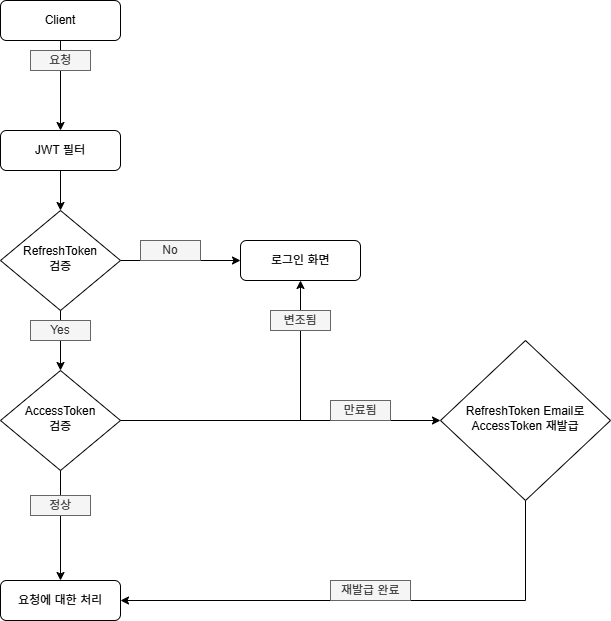

The diagram above was exported from draw.io. Its source (the exported page's mxGraphModel, read from the mxfile embedded in the PNG):
<mxGraphModel dx="1434" dy="752" grid="1" gridSize="10" guides="1" tooltips="1" connect="1" arrows="1" fold="1" page="1" pageScale="1" pageWidth="827" pageHeight="1169" math="0" shadow="0">
  <root>
    <mxCell id="WIyWlLk6GJQsqaUBKTNV-0" />
    <mxCell id="WIyWlLk6GJQsqaUBKTNV-1" parent="WIyWlLk6GJQsqaUBKTNV-0" />
    <mxCell id="Vx5FAjuReGrVfF7LuVQz-12" style="edgeStyle=orthogonalEdgeStyle;rounded=0;orthogonalLoop=1;jettySize=auto;html=1;" edge="1" parent="WIyWlLk6GJQsqaUBKTNV-1" source="WIyWlLk6GJQsqaUBKTNV-3" target="WIyWlLk6GJQsqaUBKTNV-7">
      <mxGeometry relative="1" as="geometry" />
    </mxCell>
    <mxCell id="WIyWlLk6GJQsqaUBKTNV-3" value="Client" style="rounded=1;whiteSpace=wrap;html=1;fontSize=12;glass=0;strokeWidth=1;shadow=0;" parent="WIyWlLk6GJQsqaUBKTNV-1" vertex="1">
      <mxGeometry x="160" y="80" width="120" height="40" as="geometry" />
    </mxCell>
    <mxCell id="Vx5FAjuReGrVfF7LuVQz-16" style="edgeStyle=orthogonalEdgeStyle;rounded=0;orthogonalLoop=1;jettySize=auto;html=1;" edge="1" parent="WIyWlLk6GJQsqaUBKTNV-1" source="WIyWlLk6GJQsqaUBKTNV-6">
      <mxGeometry relative="1" as="geometry">
        <mxPoint x="400" y="340" as="targetPoint" />
      </mxGeometry>
    </mxCell>
    <mxCell id="Vx5FAjuReGrVfF7LuVQz-19" style="edgeStyle=orthogonalEdgeStyle;rounded=0;orthogonalLoop=1;jettySize=auto;html=1;entryX=0.5;entryY=0;entryDx=0;entryDy=0;" edge="1" parent="WIyWlLk6GJQsqaUBKTNV-1" source="WIyWlLk6GJQsqaUBKTNV-6" target="Vx5FAjuReGrVfF7LuVQz-17">
      <mxGeometry relative="1" as="geometry" />
    </mxCell>
    <mxCell id="WIyWlLk6GJQsqaUBKTNV-6" value="RefreshToken&lt;div&gt;검증&lt;/div&gt;" style="rhombus;whiteSpace=wrap;html=1;shadow=0;fontFamily=Helvetica;fontSize=12;align=center;strokeWidth=1;spacing=6;spacingTop=-4;" parent="WIyWlLk6GJQsqaUBKTNV-1" vertex="1">
      <mxGeometry x="160" y="290" width="120" height="100" as="geometry" />
    </mxCell>
    <mxCell id="Vx5FAjuReGrVfF7LuVQz-15" style="edgeStyle=orthogonalEdgeStyle;rounded=0;orthogonalLoop=1;jettySize=auto;html=1;entryX=0.5;entryY=0;entryDx=0;entryDy=0;" edge="1" parent="WIyWlLk6GJQsqaUBKTNV-1" source="WIyWlLk6GJQsqaUBKTNV-7" target="WIyWlLk6GJQsqaUBKTNV-6">
      <mxGeometry relative="1" as="geometry" />
    </mxCell>
    <mxCell id="WIyWlLk6GJQsqaUBKTNV-7" value="JWT 필터" style="rounded=1;whiteSpace=wrap;html=1;fontSize=12;glass=0;strokeWidth=1;shadow=0;" parent="WIyWlLk6GJQsqaUBKTNV-1" vertex="1">
      <mxGeometry x="160" y="210" width="120" height="40" as="geometry" />
    </mxCell>
    <mxCell id="Vx5FAjuReGrVfF7LuVQz-1" value="요청" style="text;html=1;align=center;verticalAlign=middle;whiteSpace=wrap;rounded=0;fillColor=#f5f5f5;fontColor=#333333;strokeColor=#666666;" vertex="1" parent="WIyWlLk6GJQsqaUBKTNV-1">
      <mxGeometry x="190" y="130" width="60" height="20" as="geometry" />
    </mxCell>
    <mxCell id="Vx5FAjuReGrVfF7LuVQz-28" style="edgeStyle=orthogonalEdgeStyle;rounded=0;orthogonalLoop=1;jettySize=auto;html=1;entryX=0.5;entryY=1;entryDx=0;entryDy=0;" edge="1" parent="WIyWlLk6GJQsqaUBKTNV-1" source="Vx5FAjuReGrVfF7LuVQz-17" target="Vx5FAjuReGrVfF7LuVQz-21">
      <mxGeometry relative="1" as="geometry" />
    </mxCell>
    <mxCell id="Vx5FAjuReGrVfF7LuVQz-35" style="edgeStyle=orthogonalEdgeStyle;rounded=0;orthogonalLoop=1;jettySize=auto;html=1;" edge="1" parent="WIyWlLk6GJQsqaUBKTNV-1" source="Vx5FAjuReGrVfF7LuVQz-17" target="Vx5FAjuReGrVfF7LuVQz-34">
      <mxGeometry relative="1" as="geometry" />
    </mxCell>
    <mxCell id="Vx5FAjuReGrVfF7LuVQz-17" value="AccessToken&lt;div&gt;검증&lt;/div&gt;" style="rhombus;whiteSpace=wrap;html=1;shadow=0;fontFamily=Helvetica;fontSize=12;align=center;strokeWidth=1;spacing=6;spacingTop=-4;" vertex="1" parent="WIyWlLk6GJQsqaUBKTNV-1">
      <mxGeometry x="160" y="450" width="120" height="100" as="geometry" />
    </mxCell>
    <mxCell id="Vx5FAjuReGrVfF7LuVQz-18" value="Yes" style="text;html=1;align=center;verticalAlign=middle;whiteSpace=wrap;rounded=0;fillColor=#f5f5f5;fontColor=#333333;strokeColor=#666666;" vertex="1" parent="WIyWlLk6GJQsqaUBKTNV-1">
      <mxGeometry x="190" y="400" width="60" height="20" as="geometry" />
    </mxCell>
    <mxCell id="Vx5FAjuReGrVfF7LuVQz-20" value="No" style="text;html=1;align=center;verticalAlign=middle;whiteSpace=wrap;rounded=0;fillColor=#f5f5f5;fontColor=#333333;strokeColor=#666666;" vertex="1" parent="WIyWlLk6GJQsqaUBKTNV-1">
      <mxGeometry x="300" y="320" width="60" height="20" as="geometry" />
    </mxCell>
    <mxCell id="Vx5FAjuReGrVfF7LuVQz-21" value="로그인 화면" style="rounded=1;whiteSpace=wrap;html=1;fontSize=12;glass=0;strokeWidth=1;shadow=0;" vertex="1" parent="WIyWlLk6GJQsqaUBKTNV-1">
      <mxGeometry x="400" y="320" width="120" height="40" as="geometry" />
    </mxCell>
    <mxCell id="Vx5FAjuReGrVfF7LuVQz-27" value="" style="edgeStyle=orthogonalEdgeStyle;rounded=0;orthogonalLoop=1;jettySize=auto;html=1;entryX=0;entryY=0.5;entryDx=0;entryDy=0;" edge="1" parent="WIyWlLk6GJQsqaUBKTNV-1" source="Vx5FAjuReGrVfF7LuVQz-17" target="Vx5FAjuReGrVfF7LuVQz-31">
      <mxGeometry relative="1" as="geometry">
        <mxPoint x="540" y="500" as="targetPoint" />
        <mxPoint x="280" y="500" as="sourcePoint" />
      </mxGeometry>
    </mxCell>
    <mxCell id="Vx5FAjuReGrVfF7LuVQz-29" value="변조됨" style="text;html=1;align=center;verticalAlign=middle;whiteSpace=wrap;rounded=0;fillColor=#f5f5f5;fontColor=#333333;strokeColor=#666666;" vertex="1" parent="WIyWlLk6GJQsqaUBKTNV-1">
      <mxGeometry x="430" y="390" width="60" height="20" as="geometry" />
    </mxCell>
    <mxCell id="Vx5FAjuReGrVfF7LuVQz-36" style="edgeStyle=orthogonalEdgeStyle;rounded=0;orthogonalLoop=1;jettySize=auto;html=1;entryX=1;entryY=0.5;entryDx=0;entryDy=0;" edge="1" parent="WIyWlLk6GJQsqaUBKTNV-1" source="Vx5FAjuReGrVfF7LuVQz-31" target="Vx5FAjuReGrVfF7LuVQz-34">
      <mxGeometry relative="1" as="geometry">
        <Array as="points">
          <mxPoint x="685" y="680" />
        </Array>
      </mxGeometry>
    </mxCell>
    <mxCell id="Vx5FAjuReGrVfF7LuVQz-31" value="RefreshToken Email로&lt;div&gt;AccessToken 재발급&lt;/div&gt;" style="rhombus;whiteSpace=wrap;html=1;shadow=0;fontFamily=Helvetica;fontSize=12;align=center;strokeWidth=1;spacing=6;spacingTop=-4;" vertex="1" parent="WIyWlLk6GJQsqaUBKTNV-1">
      <mxGeometry x="600" y="420" width="170" height="160" as="geometry" />
    </mxCell>
    <mxCell id="Vx5FAjuReGrVfF7LuVQz-32" value="만료됨" style="text;html=1;align=center;verticalAlign=middle;whiteSpace=wrap;rounded=0;fillColor=#f5f5f5;fontColor=#333333;strokeColor=#666666;" vertex="1" parent="WIyWlLk6GJQsqaUBKTNV-1">
      <mxGeometry x="490" y="480" width="60" height="20" as="geometry" />
    </mxCell>
    <mxCell id="Vx5FAjuReGrVfF7LuVQz-34" value="요청에 대한 처리" style="rounded=1;whiteSpace=wrap;html=1;fontSize=12;glass=0;strokeWidth=1;shadow=0;" vertex="1" parent="WIyWlLk6GJQsqaUBKTNV-1">
      <mxGeometry x="160" y="660" width="120" height="40" as="geometry" />
    </mxCell>
    <mxCell id="Vx5FAjuReGrVfF7LuVQz-37" value="정상" style="text;html=1;align=center;verticalAlign=middle;whiteSpace=wrap;rounded=0;fillColor=#f5f5f5;fontColor=#333333;strokeColor=#666666;" vertex="1" parent="WIyWlLk6GJQsqaUBKTNV-1">
      <mxGeometry x="190" y="575" width="60" height="20" as="geometry" />
    </mxCell>
    <mxCell id="Vx5FAjuReGrVfF7LuVQz-38" value="재발급 완료" style="text;html=1;align=center;verticalAlign=middle;whiteSpace=wrap;rounded=0;fillColor=#f5f5f5;fontColor=#333333;strokeColor=#666666;" vertex="1" parent="WIyWlLk6GJQsqaUBKTNV-1">
      <mxGeometry x="490" y="660" width="80" height="20" as="geometry" />
    </mxCell>
  </root>
</mxGraphModel>